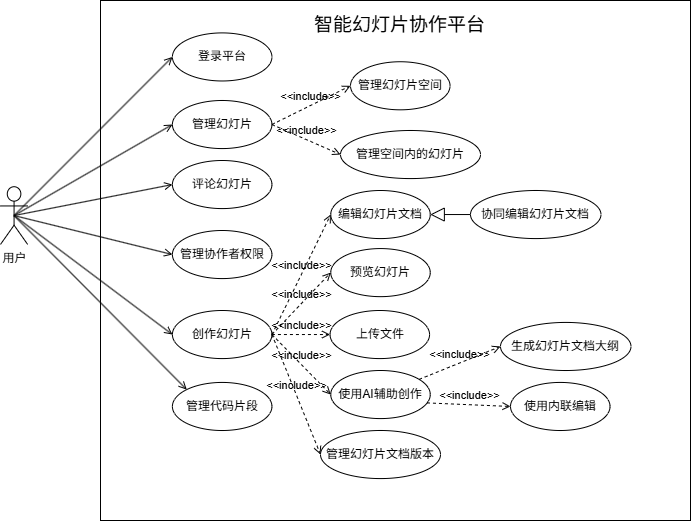

The diagram above was exported from draw.io. Its source (the exported page's mxGraphModel, read from the mxfile embedded in the PNG):
<mxGraphModel dx="661" dy="426" grid="1" gridSize="10" guides="1" tooltips="1" connect="1" arrows="1" fold="1" page="1" pageScale="1" pageWidth="827" pageHeight="1169" math="0" shadow="0">
  <root>
    <mxCell id="0" />
    <mxCell id="1" parent="0" />
    <mxCell id="39" value="" style="rounded=0;whiteSpace=wrap;html=1;" parent="1" vertex="1">
      <mxGeometry x="150" y="30" width="590" height="520" as="geometry" />
    </mxCell>
    <mxCell id="abwrmoyzeQ5R2KDHtFjL-39" value="管理代码片段" style="ellipse;whiteSpace=wrap;html=1;" parent="1" vertex="1">
      <mxGeometry x="221.9047619047619" y="411.93133047210296" width="99.52380952380952" height="48.068669527896986" as="geometry" />
    </mxCell>
    <mxCell id="abwrmoyzeQ5R2KDHtFjL-40" value="" style="edgeStyle=none;html=1;endArrow=open;verticalAlign=bottom;rounded=0;endFill=0;entryX=0;entryY=0;entryDx=0;entryDy=0;exitX=0.5;exitY=0.5;exitDx=0;exitDy=0;exitPerimeter=0;" parent="1" source="abwrmoyzeQ5R2KDHtFjL-16" target="abwrmoyzeQ5R2KDHtFjL-39" edge="1">
      <mxGeometry width="160" relative="1" as="geometry">
        <mxPoint x="51.76190476190476" y="173.91416309012874" as="sourcePoint" />
        <mxPoint x="225.47619047619048" y="295.04721030042913" as="targetPoint" />
      </mxGeometry>
    </mxCell>
    <mxCell id="abwrmoyzeQ5R2KDHtFjL-16" value="用户" style="shape=umlActor;html=1;verticalLabelPosition=bottom;verticalAlign=top;align=center;" parent="1" vertex="1">
      <mxGeometry x="50" y="216.2231759656652" width="27.14285714285714" height="57.682403433476395" as="geometry" />
    </mxCell>
    <mxCell id="abwrmoyzeQ5R2KDHtFjL-21" value="登录平台" style="ellipse;whiteSpace=wrap;html=1;" parent="1" vertex="1">
      <mxGeometry x="221.9047619047619" y="62.40343347639485" width="99.52380952380952" height="48.068669527896986" as="geometry" />
    </mxCell>
    <mxCell id="abwrmoyzeQ5R2KDHtFjL-22" value="" style="edgeStyle=none;html=1;endArrow=open;verticalAlign=bottom;rounded=0;exitX=0.5;exitY=0.5;exitDx=0;exitDy=0;exitPerimeter=0;entryX=0;entryY=0.5;entryDx=0;entryDy=0;endFill=0;" parent="1" source="abwrmoyzeQ5R2KDHtFjL-16" target="abwrmoyzeQ5R2KDHtFjL-21" edge="1">
      <mxGeometry width="160" relative="1" as="geometry">
        <mxPoint x="466.19047619047615" y="177.76824034334766" as="sourcePoint" />
        <mxPoint x="610.9523809523808" y="177.76824034334766" as="targetPoint" />
      </mxGeometry>
    </mxCell>
    <mxCell id="abwrmoyzeQ5R2KDHtFjL-26" value="" style="edgeStyle=none;html=1;endArrow=open;verticalAlign=bottom;rounded=0;exitX=0.5;exitY=0.5;exitDx=0;exitDy=0;exitPerimeter=0;endFill=0;entryX=0;entryY=0.5;entryDx=0;entryDy=0;" parent="1" source="abwrmoyzeQ5R2KDHtFjL-16" target="abwrmoyzeQ5R2KDHtFjL-27" edge="1">
      <mxGeometry width="160" relative="1" as="geometry">
        <mxPoint x="99.76190476190476" y="120.08583690987123" as="sourcePoint" />
        <mxPoint x="221.9047619047619" y="158.54077253218884" as="targetPoint" />
      </mxGeometry>
    </mxCell>
    <mxCell id="abwrmoyzeQ5R2KDHtFjL-27" value="管理幻灯片" style="ellipse;whiteSpace=wrap;html=1;" parent="1" vertex="1">
      <mxGeometry x="221.9047619047619" y="129.99703862660942" width="99.52380952380952" height="48.068669527896986" as="geometry" />
    </mxCell>
    <mxCell id="abwrmoyzeQ5R2KDHtFjL-29" value="创作幻灯片" style="ellipse;whiteSpace=wrap;html=1;" parent="1" vertex="1">
      <mxGeometry x="221.9047619047619" y="340.0018454935622" width="99.52380952380952" height="48.068669527896986" as="geometry" />
    </mxCell>
    <mxCell id="abwrmoyzeQ5R2KDHtFjL-30" value="" style="edgeStyle=none;html=1;endArrow=open;verticalAlign=bottom;rounded=0;exitX=0.5;exitY=0.5;exitDx=0;exitDy=0;exitPerimeter=0;endFill=0;entryX=0;entryY=0.5;entryDx=0;entryDy=0;" parent="1" source="abwrmoyzeQ5R2KDHtFjL-16" target="abwrmoyzeQ5R2KDHtFjL-29" edge="1">
      <mxGeometry width="160" relative="1" as="geometry">
        <mxPoint x="99.76190476190476" y="120.08583690987123" as="sourcePoint" />
        <mxPoint x="240" y="182.57510729613733" as="targetPoint" />
      </mxGeometry>
    </mxCell>
    <mxCell id="abwrmoyzeQ5R2KDHtFjL-31" value="" style="edgeStyle=none;html=1;endArrow=open;verticalAlign=bottom;rounded=0;endFill=0;entryX=0;entryY=0.5;entryDx=0;entryDy=0;exitX=0.5;exitY=0.5;exitDx=0;exitDy=0;exitPerimeter=0;" parent="1" source="abwrmoyzeQ5R2KDHtFjL-16" target="abwrmoyzeQ5R2KDHtFjL-37" edge="1">
      <mxGeometry width="160" relative="1" as="geometry">
        <mxPoint x="26.521428571428576" y="209.0032618025751" as="sourcePoint" />
        <mxPoint x="230.9523809523808" y="348.42163090128753" as="targetPoint" />
      </mxGeometry>
    </mxCell>
    <mxCell id="abwrmoyzeQ5R2KDHtFjL-37" value="评论幻灯片" style="ellipse;whiteSpace=wrap;html=1;" parent="1" vertex="1">
      <mxGeometry x="221.9095238095238" y="190.00399141630893" width="99.52380952380952" height="48.068669527896986" as="geometry" />
    </mxCell>
    <mxCell id="12" value="&amp;lt;&amp;lt;include&amp;gt;&amp;gt;" style="edgeStyle=none;html=1;endArrow=open;verticalAlign=bottom;dashed=1;labelBackgroundColor=none;exitX=1;exitY=0.5;exitDx=0;exitDy=0;entryX=0;entryY=0.5;entryDx=0;entryDy=0;" parent="1" source="abwrmoyzeQ5R2KDHtFjL-27" target="13" edge="1">
      <mxGeometry width="160" relative="1" as="geometry">
        <mxPoint x="350" y="210" as="sourcePoint" />
        <mxPoint x="390" y="120" as="targetPoint" />
      </mxGeometry>
    </mxCell>
    <mxCell id="13" value="管理幻灯片空间" style="ellipse;whiteSpace=wrap;html=1;" parent="1" vertex="1">
      <mxGeometry x="400.0047619047619" y="91.24703862660942" width="99.52380952380952" height="48.068669527896986" as="geometry" />
    </mxCell>
    <mxCell id="14" value="管理空间内的幻灯片" style="ellipse;whiteSpace=wrap;html=1;" parent="1" vertex="1">
      <mxGeometry x="390" y="160" width="140" height="48.07" as="geometry" />
    </mxCell>
    <mxCell id="15" value="&amp;lt;&amp;lt;include&amp;gt;&amp;gt;" style="edgeStyle=none;html=1;endArrow=open;verticalAlign=bottom;dashed=1;labelBackgroundColor=none;exitX=1;exitY=0.5;exitDx=0;exitDy=0;entryX=0;entryY=0.5;entryDx=0;entryDy=0;" parent="1" source="abwrmoyzeQ5R2KDHtFjL-27" target="14" edge="1">
      <mxGeometry width="160" relative="1" as="geometry">
        <mxPoint x="331" y="173" as="sourcePoint" />
        <mxPoint x="410" y="125" as="targetPoint" />
      </mxGeometry>
    </mxCell>
    <mxCell id="22" value="" style="edgeStyle=none;html=1;endArrow=open;verticalAlign=bottom;rounded=0;endFill=0;exitX=0.5;exitY=0.5;exitDx=0;exitDy=0;exitPerimeter=0;entryX=0;entryY=0.5;entryDx=0;entryDy=0;" parent="1" source="abwrmoyzeQ5R2KDHtFjL-16" target="23" edge="1">
      <mxGeometry width="160" relative="1" as="geometry">
        <mxPoint x="74" y="255" as="sourcePoint" />
        <mxPoint x="210" y="290" as="targetPoint" />
      </mxGeometry>
    </mxCell>
    <mxCell id="23" value="管理协作者权限" style="ellipse;whiteSpace=wrap;html=1;" parent="1" vertex="1">
      <mxGeometry x="221.9095238095238" y="260.00399141630896" width="99.52380952380952" height="48.068669527896986" as="geometry" />
    </mxCell>
    <mxCell id="24" value="&amp;lt;&amp;lt;include&amp;gt;&amp;gt;" style="edgeStyle=none;html=1;endArrow=open;verticalAlign=bottom;dashed=1;labelBackgroundColor=none;exitX=1;exitY=0.5;exitDx=0;exitDy=0;entryX=0;entryY=0.5;entryDx=0;entryDy=0;" parent="1" source="abwrmoyzeQ5R2KDHtFjL-29" target="26" edge="1">
      <mxGeometry width="160" relative="1" as="geometry">
        <mxPoint x="331" y="164" as="sourcePoint" />
        <mxPoint x="380" y="310" as="targetPoint" />
      </mxGeometry>
    </mxCell>
    <mxCell id="26" value="编辑幻灯片文档" style="ellipse;whiteSpace=wrap;html=1;" parent="1" vertex="1">
      <mxGeometry x="380.2395238095238" y="220.00399141630896" width="99.52380952380952" height="48.068669527896986" as="geometry" />
    </mxCell>
    <mxCell id="28" value="协同编辑幻灯片文档" style="ellipse;whiteSpace=wrap;html=1;" parent="1" vertex="1">
      <mxGeometry x="520" y="220" width="130.48" height="48.07" as="geometry" />
    </mxCell>
    <mxCell id="29" value="" style="edgeStyle=none;html=1;endArrow=block;endFill=0;endSize=12;verticalAlign=bottom;exitX=0;exitY=0.5;exitDx=0;exitDy=0;entryX=1;entryY=0.5;entryDx=0;entryDy=0;" parent="1" source="28" target="26" edge="1">
      <mxGeometry width="160" relative="1" as="geometry">
        <mxPoint x="330.24" y="258.07" as="sourcePoint" />
        <mxPoint x="490.24" y="258.07" as="targetPoint" />
      </mxGeometry>
    </mxCell>
    <mxCell id="30" value="预览幻灯片" style="ellipse;whiteSpace=wrap;html=1;" parent="1" vertex="1">
      <mxGeometry x="380.2347619047619" y="278.0718454935622" width="99.52380952380952" height="48.068669527896986" as="geometry" />
    </mxCell>
    <mxCell id="31" value="&amp;lt;&amp;lt;include&amp;gt;&amp;gt;" style="edgeStyle=none;html=1;endArrow=open;verticalAlign=bottom;dashed=1;labelBackgroundColor=none;exitX=1;exitY=0.5;exitDx=0;exitDy=0;entryX=0;entryY=0.5;entryDx=0;entryDy=0;" parent="1" source="abwrmoyzeQ5R2KDHtFjL-29" target="32" edge="1">
      <mxGeometry width="160" relative="1" as="geometry">
        <mxPoint x="331" y="364" as="sourcePoint" />
        <mxPoint x="400" y="316" as="targetPoint" />
      </mxGeometry>
    </mxCell>
    <mxCell id="32" value="管理幻灯片文档版本" style="ellipse;whiteSpace=wrap;html=1;" parent="1" vertex="1">
      <mxGeometry x="369.99999999999994" y="460" width="120" height="48.07" as="geometry" />
    </mxCell>
    <mxCell id="33" value="&amp;lt;&amp;lt;include&amp;gt;&amp;gt;" style="edgeStyle=none;html=1;endArrow=open;verticalAlign=bottom;dashed=1;labelBackgroundColor=none;exitX=1;exitY=0.5;exitDx=0;exitDy=0;entryX=0;entryY=0.5;entryDx=0;entryDy=0;" parent="1" source="abwrmoyzeQ5R2KDHtFjL-29" target="30" edge="1">
      <mxGeometry width="160" relative="1" as="geometry">
        <mxPoint x="331" y="364" as="sourcePoint" />
        <mxPoint x="390" y="434" as="targetPoint" />
      </mxGeometry>
    </mxCell>
    <mxCell id="34" value="使用AI辅助创作" style="ellipse;whiteSpace=wrap;html=1;" parent="1" vertex="1">
      <mxGeometry x="380.2347619047619" y="400.0018454935622" width="99.52380952380952" height="48.068669527896986" as="geometry" />
    </mxCell>
    <mxCell id="36" value="&amp;lt;&amp;lt;include&amp;gt;&amp;gt;" style="edgeStyle=none;html=1;endArrow=open;verticalAlign=bottom;dashed=1;labelBackgroundColor=none;exitX=1;exitY=0.5;exitDx=0;exitDy=0;entryX=0;entryY=0.5;entryDx=0;entryDy=0;" parent="1" source="abwrmoyzeQ5R2KDHtFjL-29" target="34" edge="1">
      <mxGeometry width="160" relative="1" as="geometry">
        <mxPoint x="331" y="364" as="sourcePoint" />
        <mxPoint x="390" y="434" as="targetPoint" />
      </mxGeometry>
    </mxCell>
    <mxCell id="37" value="上传文件" style="ellipse;whiteSpace=wrap;html=1;" parent="1" vertex="1">
      <mxGeometry x="379.5347619047619" y="340.0018454935622" width="99.52380952380952" height="48.068669527896986" as="geometry" />
    </mxCell>
    <mxCell id="38" value="&amp;lt;&amp;lt;include&amp;gt;&amp;gt;" style="edgeStyle=none;html=1;endArrow=open;verticalAlign=bottom;dashed=1;labelBackgroundColor=none;exitX=1;exitY=0.5;exitDx=0;exitDy=0;entryX=0;entryY=0.5;entryDx=0;entryDy=0;" parent="1" source="abwrmoyzeQ5R2KDHtFjL-29" target="37" edge="1">
      <mxGeometry width="160" relative="1" as="geometry">
        <mxPoint x="331" y="364" as="sourcePoint" />
        <mxPoint x="390" y="432" as="targetPoint" />
      </mxGeometry>
    </mxCell>
    <mxCell id="40" value="智能幻灯片协作平台" style="text;html=1;align=center;verticalAlign=middle;whiteSpace=wrap;rounded=0;fontSize=19;" parent="1" vertex="1">
      <mxGeometry x="362.03" y="30" width="175.47" height="50" as="geometry" />
    </mxCell>
    <mxCell id="42" value="&amp;lt;&amp;lt;include&amp;gt;&amp;gt;" style="edgeStyle=none;html=1;endArrow=open;verticalAlign=bottom;dashed=1;labelBackgroundColor=none;entryX=0;entryY=0.5;entryDx=0;entryDy=0;" edge="1" parent="1" source="34" target="45">
      <mxGeometry width="160" relative="1" as="geometry">
        <mxPoint x="505.24" y="388.07" as="sourcePoint" />
        <mxPoint x="522.9521600345195" y="410.05717599482205" as="targetPoint" />
      </mxGeometry>
    </mxCell>
    <mxCell id="45" value="&lt;span style=&quot;color: rgb(0, 0, 0);&quot;&gt;生成&lt;/span&gt;幻灯片文档大纲" style="ellipse;whiteSpace=wrap;html=1;" vertex="1" parent="1">
      <mxGeometry x="550" y="351.93" width="130.48" height="48.07" as="geometry" />
    </mxCell>
    <mxCell id="46" value="使用内联编辑" style="ellipse;whiteSpace=wrap;html=1;" vertex="1" parent="1">
      <mxGeometry x="560.0047619047618" y="411.9318454935622" width="99.52380952380952" height="48.068669527896986" as="geometry" />
    </mxCell>
    <mxCell id="47" value="&amp;lt;&amp;lt;include&amp;gt;&amp;gt;" style="edgeStyle=none;html=1;endArrow=open;verticalAlign=bottom;dashed=1;labelBackgroundColor=none;entryX=0;entryY=0.5;entryDx=0;entryDy=0;exitX=0.967;exitY=0.674;exitDx=0;exitDy=0;exitPerimeter=0;" edge="1" parent="1" source="34" target="46">
      <mxGeometry width="160" relative="1" as="geometry">
        <mxPoint x="477" y="418" as="sourcePoint" />
        <mxPoint x="550" y="386" as="targetPoint" />
      </mxGeometry>
    </mxCell>
  </root>
</mxGraphModel>